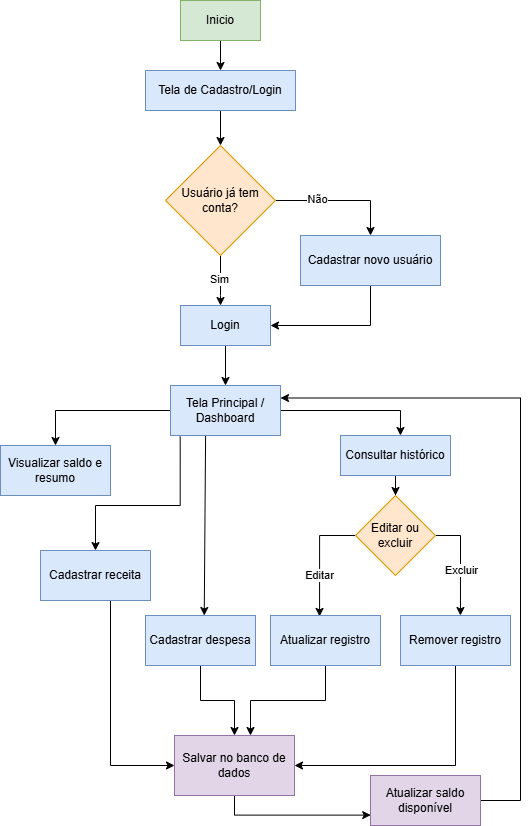

The diagram above was exported from draw.io. Its source (the exported page's mxGraphModel, read from the mxfile embedded in the PNG):
<mxGraphModel dx="1424" dy="939" grid="1" gridSize="10" guides="1" tooltips="1" connect="1" arrows="1" fold="1" page="1" pageScale="1" pageWidth="827" pageHeight="1169" math="0" shadow="0">
  <root>
    <mxCell id="0" />
    <mxCell id="1" parent="0" />
    <mxCell id="VjlUqkJJmuBErJqhaf27-3" edge="1" parent="1" source="VjlUqkJJmuBErJqhaf27-1" style="edgeStyle=orthogonalEdgeStyle;rounded=0;orthogonalLoop=1;jettySize=auto;html=1;" target="VjlUqkJJmuBErJqhaf27-2" value="">
      <mxGeometry relative="1" as="geometry" />
    </mxCell>
    <mxCell id="VjlUqkJJmuBErJqhaf27-1" parent="1" style="rounded=0;whiteSpace=wrap;html=1;fillColor=#d5e8d4;strokeColor=#82b366;" value="Inicio" vertex="1">
      <mxGeometry height="40" width="80" x="360" y="100" as="geometry" />
    </mxCell>
    <mxCell id="VjlUqkJJmuBErJqhaf27-5" edge="1" parent="1" source="VjlUqkJJmuBErJqhaf27-2" style="edgeStyle=orthogonalEdgeStyle;rounded=0;orthogonalLoop=1;jettySize=auto;html=1;" target="VjlUqkJJmuBErJqhaf27-4" value="">
      <mxGeometry relative="1" as="geometry" />
    </mxCell>
    <mxCell id="VjlUqkJJmuBErJqhaf27-2" parent="1" style="rounded=0;whiteSpace=wrap;html=1;fillColor=#dae8fc;strokeColor=#6c8ebf;" value="Tela de Cadastro/Login" vertex="1">
      <mxGeometry height="40" width="150" x="325" y="170" as="geometry" />
    </mxCell>
    <mxCell id="VjlUqkJJmuBErJqhaf27-9" edge="1" parent="1" source="VjlUqkJJmuBErJqhaf27-4" style="edgeStyle=orthogonalEdgeStyle;rounded=0;orthogonalLoop=1;jettySize=auto;html=1;entryX=0.5;entryY=0;entryDx=0;entryDy=0;" target="VjlUqkJJmuBErJqhaf27-6" value="">
      <mxGeometry relative="1" as="geometry">
        <mxPoint x="535" y="300" as="targetPoint" />
      </mxGeometry>
    </mxCell>
    <mxCell id="VjlUqkJJmuBErJqhaf27-10" connectable="0" parent="VjlUqkJJmuBErJqhaf27-9" style="edgeLabel;html=1;align=center;verticalAlign=middle;resizable=0;points=[];" value="Não" vertex="1">
      <mxGeometry relative="1" x="-0.3733" y="2" as="geometry">
        <mxPoint as="offset" />
      </mxGeometry>
    </mxCell>
    <mxCell id="VjlUqkJJmuBErJqhaf27-11" edge="1" parent="1" source="VjlUqkJJmuBErJqhaf27-4" style="edgeStyle=orthogonalEdgeStyle;rounded=0;orthogonalLoop=1;jettySize=auto;html=1;" target="VjlUqkJJmuBErJqhaf27-7" value="">
      <mxGeometry relative="1" as="geometry">
        <Array as="points">
          <mxPoint x="400" y="395" />
          <mxPoint x="400" y="395" />
        </Array>
      </mxGeometry>
    </mxCell>
    <mxCell id="VjlUqkJJmuBErJqhaf27-12" connectable="0" parent="VjlUqkJJmuBErJqhaf27-11" style="edgeLabel;html=1;align=center;verticalAlign=middle;resizable=0;points=[];" value="Sim" vertex="1">
      <mxGeometry relative="1" x="-0.0909" y="-1" as="geometry">
        <mxPoint x="-1" as="offset" />
      </mxGeometry>
    </mxCell>
    <mxCell id="VjlUqkJJmuBErJqhaf27-4" parent="1" style="rhombus;whiteSpace=wrap;html=1;rounded=0;fillColor=#ffe6cc;strokeColor=#d79b00;" value="Usuário já tem conta?" vertex="1">
      <mxGeometry height="110" width="110" x="345" y="245" as="geometry" />
    </mxCell>
    <mxCell id="VjlUqkJJmuBErJqhaf27-14" edge="1" parent="1" source="VjlUqkJJmuBErJqhaf27-6" style="edgeStyle=orthogonalEdgeStyle;rounded=0;orthogonalLoop=1;jettySize=auto;html=1;entryX=1;entryY=0.5;entryDx=0;entryDy=0;exitX=0.5;exitY=1;exitDx=0;exitDy=0;" target="VjlUqkJJmuBErJqhaf27-7" value="">
      <mxGeometry relative="1" as="geometry">
        <mxPoint x="550" y="485" as="targetPoint" />
      </mxGeometry>
    </mxCell>
    <mxCell id="VjlUqkJJmuBErJqhaf27-6" parent="1" style="rounded=0;whiteSpace=wrap;html=1;fillColor=#dae8fc;strokeColor=#6c8ebf;" value="Cadastrar novo usuário" vertex="1">
      <mxGeometry height="50" width="140" x="480" y="335" as="geometry" />
    </mxCell>
    <mxCell id="VjlUqkJJmuBErJqhaf27-20" edge="1" parent="1" source="VjlUqkJJmuBErJqhaf27-7" style="edgeStyle=orthogonalEdgeStyle;rounded=0;orthogonalLoop=1;jettySize=auto;html=1;" target="VjlUqkJJmuBErJqhaf27-18" value="">
      <mxGeometry relative="1" as="geometry" />
    </mxCell>
    <mxCell id="VjlUqkJJmuBErJqhaf27-7" parent="1" style="rounded=0;whiteSpace=wrap;html=1;fillColor=#dae8fc;strokeColor=#6c8ebf;" value="Login" vertex="1">
      <mxGeometry height="40" width="90" x="360" y="405" as="geometry" />
    </mxCell>
    <mxCell id="VjlUqkJJmuBErJqhaf27-22" edge="1" parent="1" source="VjlUqkJJmuBErJqhaf27-18" style="edgeStyle=orthogonalEdgeStyle;rounded=0;orthogonalLoop=1;jettySize=auto;html=1;" target="VjlUqkJJmuBErJqhaf27-21" value="">
      <mxGeometry relative="1" as="geometry" />
    </mxCell>
    <mxCell id="VjlUqkJJmuBErJqhaf27-31" edge="1" parent="1" source="VjlUqkJJmuBErJqhaf27-18" style="edgeStyle=orthogonalEdgeStyle;rounded=0;orthogonalLoop=1;jettySize=auto;html=1;exitX=1;exitY=0.5;exitDx=0;exitDy=0;entryX=0.545;entryY=0;entryDx=0;entryDy=0;entryPerimeter=0;" target="VjlUqkJJmuBErJqhaf27-29" value="">
      <mxGeometry relative="1" as="geometry">
        <Array as="points">
          <mxPoint x="580" y="510" />
        </Array>
        <mxPoint x="548" y="565" as="targetPoint" />
      </mxGeometry>
    </mxCell>
    <mxCell id="VjlUqkJJmuBErJqhaf27-18" parent="1" style="rounded=0;whiteSpace=wrap;html=1;fillColor=#dae8fc;strokeColor=#6c8ebf;" value="Tela Principal / Dashboard" vertex="1">
      <mxGeometry height="50" width="110" x="350" y="485" as="geometry" />
    </mxCell>
    <mxCell id="VjlUqkJJmuBErJqhaf27-21" parent="1" style="rounded=0;whiteSpace=wrap;html=1;fillColor=#dae8fc;strokeColor=#6c8ebf;" value="Visualizar saldo e resumo" vertex="1">
      <mxGeometry height="50" width="110" x="180" y="545" as="geometry" />
    </mxCell>
    <mxCell id="VjlUqkJJmuBErJqhaf27-23" edge="1" parent="1" source="VjlUqkJJmuBErJqhaf27-18" style="edgeStyle=orthogonalEdgeStyle;rounded=0;orthogonalLoop=1;jettySize=auto;html=1;exitX=0.088;exitY=1.021;exitDx=0;exitDy=0;exitPerimeter=0;" target="VjlUqkJJmuBErJqhaf27-24" value="">
      <mxGeometry relative="1" as="geometry">
        <Array as="points">
          <mxPoint x="360" y="605" />
          <mxPoint x="275" y="605" />
        </Array>
        <mxPoint x="390" y="615" as="sourcePoint" />
      </mxGeometry>
    </mxCell>
    <mxCell id="VjlUqkJJmuBErJqhaf27-45" edge="1" parent="1" source="VjlUqkJJmuBErJqhaf27-24" style="edgeStyle=orthogonalEdgeStyle;rounded=0;orthogonalLoop=1;jettySize=auto;html=1;entryX=0;entryY=0.5;entryDx=0;entryDy=0;" target="VjlUqkJJmuBErJqhaf27-43" value="">
      <mxGeometry relative="1" as="geometry">
        <Array as="points">
          <mxPoint x="290" y="865" />
        </Array>
        <mxPoint x="275" y="780" as="targetPoint" />
      </mxGeometry>
    </mxCell>
    <mxCell id="VjlUqkJJmuBErJqhaf27-24" parent="1" style="rounded=0;whiteSpace=wrap;html=1;fillColor=#dae8fc;strokeColor=#6c8ebf;" value="Cadastrar receita" vertex="1">
      <mxGeometry height="50" width="110" x="220" y="650" as="geometry" />
    </mxCell>
    <mxCell id="VjlUqkJJmuBErJqhaf27-46" edge="1" parent="1" source="VjlUqkJJmuBErJqhaf27-25" style="edgeStyle=orthogonalEdgeStyle;rounded=0;orthogonalLoop=1;jettySize=auto;html=1;" target="VjlUqkJJmuBErJqhaf27-43" value="">
      <mxGeometry relative="1" as="geometry" />
    </mxCell>
    <mxCell id="VjlUqkJJmuBErJqhaf27-25" parent="1" style="rounded=0;whiteSpace=wrap;html=1;fillColor=#dae8fc;strokeColor=#6c8ebf;" value="Cadastrar despesa" vertex="1">
      <mxGeometry height="50" width="110" x="325" y="715" as="geometry" />
    </mxCell>
    <mxCell id="VjlUqkJJmuBErJqhaf27-28" edge="1" parent="1" source="VjlUqkJJmuBErJqhaf27-18" style="endArrow=classic;html=1;rounded=0;exitX=0.319;exitY=1.009;exitDx=0;exitDy=0;exitPerimeter=0;entryX=0.534;entryY=0;entryDx=0;entryDy=0;entryPerimeter=0;" target="VjlUqkJJmuBErJqhaf27-25" value="">
      <mxGeometry height="50" relative="1" width="50" as="geometry">
        <mxPoint x="430" y="625" as="sourcePoint" />
        <mxPoint x="480" y="575" as="targetPoint" />
      </mxGeometry>
    </mxCell>
    <mxCell id="VjlUqkJJmuBErJqhaf27-34" edge="1" parent="1" source="VjlUqkJJmuBErJqhaf27-29" style="edgeStyle=orthogonalEdgeStyle;rounded=0;orthogonalLoop=1;jettySize=auto;html=1;" target="VjlUqkJJmuBErJqhaf27-33" value="">
      <mxGeometry relative="1" as="geometry" />
    </mxCell>
    <mxCell id="VjlUqkJJmuBErJqhaf27-29" parent="1" style="rounded=0;whiteSpace=wrap;html=1;fillColor=#dae8fc;strokeColor=#6c8ebf;" value="Consultar histórico" vertex="1">
      <mxGeometry height="40" width="110" x="520" y="535" as="geometry" />
    </mxCell>
    <mxCell id="VjlUqkJJmuBErJqhaf27-38" edge="1" parent="1" source="VjlUqkJJmuBErJqhaf27-33" style="edgeStyle=orthogonalEdgeStyle;rounded=0;orthogonalLoop=1;jettySize=auto;html=1;entryX=0.446;entryY=0.019;entryDx=0;entryDy=0;entryPerimeter=0;exitX=0;exitY=0.5;exitDx=0;exitDy=0;" target="VjlUqkJJmuBErJqhaf27-35" value="">
      <mxGeometry relative="1" as="geometry">
        <mxPoint x="455" y="635" as="targetPoint" />
      </mxGeometry>
    </mxCell>
    <mxCell id="VjlUqkJJmuBErJqhaf27-39" connectable="0" parent="VjlUqkJJmuBErJqhaf27-38" style="edgeLabel;html=1;align=center;verticalAlign=middle;resizable=0;points=[];" value="Editar" vertex="1">
      <mxGeometry relative="1" x="0.2829" y="-1" as="geometry">
        <mxPoint as="offset" />
      </mxGeometry>
    </mxCell>
    <mxCell id="VjlUqkJJmuBErJqhaf27-41" edge="1" parent="1" source="VjlUqkJJmuBErJqhaf27-33" style="edgeStyle=orthogonalEdgeStyle;rounded=0;orthogonalLoop=1;jettySize=auto;html=1;entryX=0.545;entryY=0;entryDx=0;entryDy=0;entryPerimeter=0;exitX=1;exitY=0.5;exitDx=0;exitDy=0;" target="VjlUqkJJmuBErJqhaf27-36" value="">
      <mxGeometry relative="1" as="geometry">
        <mxPoint x="695" y="635" as="targetPoint" />
      </mxGeometry>
    </mxCell>
    <mxCell id="VjlUqkJJmuBErJqhaf27-42" connectable="0" parent="VjlUqkJJmuBErJqhaf27-41" style="edgeLabel;html=1;align=center;verticalAlign=middle;resizable=0;points=[];" value="Excluir" vertex="1">
      <mxGeometry relative="1" x="0.1305" y="1" as="geometry">
        <mxPoint as="offset" />
      </mxGeometry>
    </mxCell>
    <mxCell id="VjlUqkJJmuBErJqhaf27-33" parent="1" style="rhombus;whiteSpace=wrap;html=1;rounded=0;fillColor=#ffe6cc;strokeColor=#d79b00;" value="Editar ou excluir" vertex="1">
      <mxGeometry height="80" width="80" x="535" y="595" as="geometry" />
    </mxCell>
    <mxCell id="VjlUqkJJmuBErJqhaf27-48" edge="1" parent="1" source="VjlUqkJJmuBErJqhaf27-35" style="edgeStyle=orthogonalEdgeStyle;rounded=0;orthogonalLoop=1;jettySize=auto;html=1;" target="VjlUqkJJmuBErJqhaf27-43" value="">
      <mxGeometry relative="1" as="geometry">
        <Array as="points">
          <mxPoint x="505" y="800" />
          <mxPoint x="430" y="800" />
        </Array>
      </mxGeometry>
    </mxCell>
    <mxCell id="VjlUqkJJmuBErJqhaf27-35" parent="1" style="rounded=0;whiteSpace=wrap;html=1;fillColor=#dae8fc;strokeColor=#6c8ebf;" value="Atualizar registro" vertex="1">
      <mxGeometry height="50" width="110" x="450" y="715" as="geometry" />
    </mxCell>
    <mxCell id="VjlUqkJJmuBErJqhaf27-50" edge="1" parent="1" source="VjlUqkJJmuBErJqhaf27-36" style="edgeStyle=orthogonalEdgeStyle;rounded=0;orthogonalLoop=1;jettySize=auto;html=1;entryX=1;entryY=0.5;entryDx=0;entryDy=0;" target="VjlUqkJJmuBErJqhaf27-43" value="">
      <mxGeometry relative="1" as="geometry">
        <Array as="points">
          <mxPoint x="635" y="865" />
        </Array>
        <mxPoint x="490" y="865" as="targetPoint" />
      </mxGeometry>
    </mxCell>
    <mxCell id="VjlUqkJJmuBErJqhaf27-36" parent="1" style="rounded=0;whiteSpace=wrap;html=1;fillColor=#dae8fc;strokeColor=#6c8ebf;" value="Remover registro" vertex="1">
      <mxGeometry height="50" width="110" x="580" y="715" as="geometry" />
    </mxCell>
    <mxCell id="VjlUqkJJmuBErJqhaf27-53" edge="1" parent="1" source="VjlUqkJJmuBErJqhaf27-43" style="edgeStyle=orthogonalEdgeStyle;rounded=0;orthogonalLoop=1;jettySize=auto;html=1;entryX=0.002;entryY=0.792;entryDx=0;entryDy=0;exitX=0.5;exitY=1;exitDx=0;exitDy=0;entryPerimeter=0;" target="VjlUqkJJmuBErJqhaf27-51" value="">
      <mxGeometry relative="1" as="geometry">
        <Array as="points">
          <mxPoint x="414" y="915" />
          <mxPoint x="550" y="915" />
        </Array>
        <mxPoint x="414" y="975.0000000000002" as="targetPoint" />
      </mxGeometry>
    </mxCell>
    <mxCell id="VjlUqkJJmuBErJqhaf27-43" parent="1" style="rounded=0;whiteSpace=wrap;html=1;fillColor=#e1d5e7;strokeColor=#9673a6;" value="Salvar no banco de dados" vertex="1">
      <mxGeometry height="60" width="120" x="354" y="835" as="geometry" />
    </mxCell>
    <mxCell id="VjlUqkJJmuBErJqhaf27-55" edge="1" parent="1" source="VjlUqkJJmuBErJqhaf27-51" style="edgeStyle=orthogonalEdgeStyle;rounded=0;orthogonalLoop=1;jettySize=auto;html=1;entryX=1;entryY=0.25;entryDx=0;entryDy=0;" target="VjlUqkJJmuBErJqhaf27-18" value="">
      <mxGeometry relative="1" as="geometry">
        <Array as="points">
          <mxPoint x="700" y="900" />
          <mxPoint x="700" y="498" />
        </Array>
        <mxPoint x="740" y="900" as="targetPoint" />
      </mxGeometry>
    </mxCell>
    <mxCell id="VjlUqkJJmuBErJqhaf27-51" parent="1" style="rounded=0;whiteSpace=wrap;html=1;fillColor=#e1d5e7;strokeColor=#9673a6;" value="Atualizar saldo disponível" vertex="1">
      <mxGeometry height="50" width="110" x="550" y="875" as="geometry" />
    </mxCell>
  </root>
</mxGraphModel>